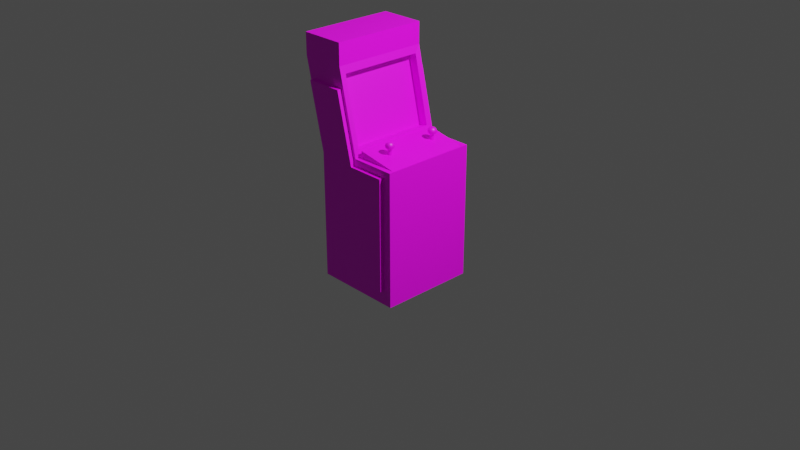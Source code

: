 # Source: arcade.blend  (saved by Blender 2.93.21; exported with 4.5.12 LTS)
import bpy
from mathutils import Matrix  # noqa: F401  (used for matrix-valued properties, if any)

bpy.ops.wm.read_factory_settings(use_empty=True)
scene = bpy.context.scene
scene.name = 'Scene'

# ---- collections
col_collection = bpy.data.collections.new('Collection'); scene.collection.children.link(col_collection)

# ---- images (referenced by path relative to the original .blend; pixels are not part of the script)
import os
ASSET_DIR = os.environ.get("B2B_ASSET_DIR", "")  # directory of the original .blend (textures are referenced by path, not embedded)
HERE = os.path.dirname(os.path.abspath(__file__))  # packed textures are extracted next to this script under _unpacked/

def load_image(name, relpath, width, height, colorspace="sRGB"):
    """Load a texture the original file referenced (path relative to the .blend, or extracted next to this script)."""
    p = next((c for c in (os.path.join(HERE, relpath), os.path.join(ASSET_DIR, relpath)) if relpath and os.path.exists(c)), "")
    if p:
        img = bpy.data.images.load(p, check_existing=True)
        img.name = name
    else:  # same state as the original file: an image datablock whose file is absent (Cycles renders it pink)
        img = bpy.data.images.new(name, width, height)
        img.source = "FILE"
        img.filepath = "//" + (relpath or name)
    img.colorspace_settings.name = colorspace
    return img
img_wood_jpg = load_image('wood.jpg', 'wood.jpg', 1024, 1024, 'sRGB')

# ---- materials (node trees are filled in below, after node groups)
mat_material_005 = bpy.data.materials.new('Material.005')
mat_material_005.use_transparent_shadow = False

# ---- material node trees
mat_material_005.use_nodes = True; mat_material_005.node_tree.nodes.clear()
_N = mat_material_005.node_tree.nodes; _L = mat_material_005.node_tree.links
n0 = _N.new('ShaderNodeBsdfPrincipled'); n0.name = 'Principled BSDF'; n0.location = (10, 300)
n0.distribution = 'GGX'
n0.subsurface_method = 'BURLEY'
n0.inputs[3].default_value = 1.45
n0.inputs[27].default_value = (0.0, 0.0, 0.0, 1.0)
n0.inputs[28].default_value = 1.0
n1 = _N.new('ShaderNodeOutputMaterial'); n1.name = 'Material Output'; n1.location = (300, 300)
n2 = _N.new('ShaderNodeTexImage'); n2.name = 'Image Texture'; n2.location = (-508, 290)
n2.image = img_wood_jpg
_L.new(n0.outputs[0], n1.inputs[0])
_L.new(n2.outputs[0], n0.inputs[0])
n1.is_active_output = True

# ---- world
world_world = bpy.data.worlds.new('World'); scene.world = world_world
world_world.use_nodes = True; world_world.node_tree.nodes.clear()
_N = world_world.node_tree.nodes; _L = world_world.node_tree.links
n0 = _N.new('ShaderNodeOutputWorld'); n0.name = 'World Output'; n0.location = (300, 300)
n1 = _N.new('ShaderNodeBackground'); n1.name = 'Background'; n1.location = (10, 300)
n1.inputs[0].default_value = (0.05088, 0.05088, 0.05088, 1.0)
_L.new(n1.outputs[0], n0.inputs[0])
n0.is_active_output = True
world_world.color = (0.05088, 0.05088, 0.05088)
world_world.use_sun_shadow = False
world_world.sun_shadow_jitter_overblur = 0.0

# ---- cameras
cam_camera = bpy.data.cameras.new('Camera')
cam_camera.clip_end = 100.0
cam_camera.ortho_scale = 7.314
cam_camera_001 = bpy.data.cameras.new('Camera.001')
cam_camera_001.clip_end = 100.0
cam_camera_001.ortho_scale = 7.314

# ---- lights
light_light = bpy.data.lights.new('Light', 'POINT')
light_light.transmission_factor = 0.0
light_light.energy = 1000.0
light_light.shadow_soft_size = 0.1
light_light.shadow_maximum_resolution = 0.006
light_light.use_absolute_resolution = True
light_light_001 = bpy.data.lights.new('Light.001', 'POINT')
light_light_001.transmission_factor = 0.0
light_light_001.energy = 1000.0
light_light_001.shadow_soft_size = 0.1
light_light_001.shadow_maximum_resolution = 0.006
light_light_001.use_absolute_resolution = True

# ---- meshes
me_cube_003 = bpy.data.meshes.new('Cube.003')
me_cube_003.from_pydata([(1.0, 1.0, -1.0), (-1.0, 1.0, 1.0), (-1.0, 1.0, -1.0), (-1.431, 1.0, 2.209), (-0.4307, 1.0, 2.209), (0.0, 1.0, 1.0), (1.0, 1.0, 1.0), (1.0, 1.108, -1.0), (-1.0, 1.108, -1.0), (1.0, 1.108, 1.0), (-1.0, 1.108, 1.0), (0.0, 1.108, 1.0), (-1.431, 1.108, 2.209), (-0.4307, 1.108, 2.209), (1.182, 0.9339, 1.125), (1.23, 1.039, -1.262), (1.182, -0.8822, 1.125), (1.23, -0.9873, -1.262), (-1.156, 1.039, 1.125), (-1.156, 1.039, -1.262), (-1.156, -0.9873, 1.125), (-1.156, -0.9873, -1.262), (-0.01021, -0.8678, 1.257), (-0.01021, 0.9194, 1.257), (-0.01021, 0.02582, 1.257), (-0.4296, -0.8678, 2.435), (-1.67, -0.9873, 2.568), (-1.67, 1.039, 2.568), (-0.4296, 0.9194, 2.435), (0.09413, 0.02582, 1.125), (0.09413, -0.8822, 1.125), (0.09413, 0.9339, 1.125), (-0.256, -0.8678, 1.218), (-0.256, 0.9194, 1.218), (-0.6754, -0.8678, 2.396), (-0.6754, 0.9194, 2.396), (-1.67, -0.9873, 2.949), (-1.67, 1.039, 2.949), (1.23, -0.9873, 1.125), (0.03702, 1.039, 1.125), (1.23, 1.039, 1.125), (0.03702, -0.9873, 1.125), (0.03702, 0.02582, 1.125), (1.171, -0.8822, 1.116), (0.1051, 0.9339, 1.253), (1.171, 0.9339, 1.116), (0.1051, -0.8822, 1.253), (0.5681, 0.654, 1.173), (0.5681, 0.654, 1.325), (0.5785, 0.6532, 1.173), (0.5785, 0.6532, 1.325), (0.5885, 0.6508, 1.173), (0.5885, 0.6508, 1.325), (0.5977, 0.6469, 1.173), (0.5977, 0.6469, 1.325), (0.6057, 0.6417, 1.173), (0.6057, 0.6417, 1.325), (0.6123, 0.6353, 1.173), (0.6123, 0.6353, 1.325), (0.6173, 0.6281, 1.173), (0.6173, 0.6281, 1.325), (0.6203, 0.6202, 1.173), (0.6203, 0.6202, 1.325), (0.6213, 0.6119, 1.173), (0.6213, 0.6119, 1.325), (0.6203, 0.6037, 1.173), (0.6203, 0.6037, 1.325), (0.6173, 0.5958, 1.173), (0.6173, 0.5958, 1.325), (0.6123, 0.5886, 1.173), (0.6123, 0.5886, 1.325), (0.6057, 0.5822, 1.173), (0.6057, 0.5822, 1.325), (0.5977, 0.5769, 1.173), (0.5977, 0.5769, 1.325), (0.5885, 0.5731, 1.173), (0.5885, 0.5731, 1.325), (0.5785, 0.5707, 1.173), (0.5785, 0.5707, 1.325), (0.5681, 0.5698, 1.173), (0.5681, 0.5698, 1.325), (0.5577, 0.5707, 1.173), (0.5577, 0.5707, 1.325), (0.5477, 0.5731, 1.173), (0.5477, 0.5731, 1.325), (0.5385, 0.5769, 1.173), (0.5385, 0.5769, 1.325), (0.5304, 0.5822, 1.173), (0.5304, 0.5822, 1.325), (0.5238, 0.5886, 1.173), (0.5238, 0.5886, 1.325), (0.5189, 0.5958, 1.173), (0.5189, 0.5958, 1.325), (0.5159, 0.6037, 1.173), (0.5159, 0.6037, 1.325), (0.5148, 0.6119, 1.173), (0.5148, 0.6119, 1.325), (0.5159, 0.6202, 1.173), (0.5159, 0.6202, 1.325), (0.5189, 0.6281, 1.173), (0.5189, 0.6281, 1.325), (0.5238, 0.6353, 1.173), (0.5238, 0.6353, 1.325), (0.5304, 0.6417, 1.173), (0.5304, 0.6417, 1.325), (0.5385, 0.6469, 1.173), (0.5385, 0.6469, 1.325), (0.5477, 0.6508, 1.173), (0.5477, 0.6508, 1.325), (0.5577, 0.6532, 1.173), (0.5577, 0.6532, 1.325), (0.574, 0.6164, 1.273), (0.6598, 0.5626, 1.31), (0.5413, 0.5322, 1.309), (0.468, 0.6118, 1.312), (0.5413, 0.6914, 1.315), (0.6598, 0.661, 1.313), (0.6068, 0.5248, 1.371), (0.4882, 0.5552, 1.372), (0.4882, 0.6536, 1.376), (0.6068, 0.684, 1.377), (0.6801, 0.6044, 1.374), (0.574, 0.5998, 1.412), (0.5548, 0.5684, 1.282), (0.6245, 0.5862, 1.282), (0.6052, 0.5368, 1.303), (0.6749, 0.6124, 1.306), (0.6245, 0.644, 1.285), (0.5117, 0.6151, 1.284), (0.4924, 0.5657, 1.304), (0.5548, 0.6619, 1.285), (0.4924, 0.6592, 1.308), (0.6052, 0.6881, 1.309), (0.6868, 0.5792, 1.342), (0.6868, 0.637, 1.344), (0.574, 0.5145, 1.339), (0.6437, 0.5324, 1.34), (0.4613, 0.5792, 1.342), (0.5043, 0.5324, 1.34), (0.5043, 0.6838, 1.346), (0.4613, 0.637, 1.344), (0.6437, 0.6838, 1.346), (0.574, 0.7016, 1.346), (0.6556, 0.557, 1.378), (0.5429, 0.528, 1.377), (0.4732, 0.6037, 1.379), (0.5429, 0.6794, 1.382), (0.6556, 0.6505, 1.381), (0.5933, 0.5543, 1.4), (0.6364, 0.601, 1.402), (0.5236, 0.5721, 1.401), (0.5236, 0.63, 1.403), (0.5933, 0.6478, 1.404), (0.5681, -0.4607, 1.173), (0.5681, -0.4607, 1.325), (0.5785, -0.4615, 1.173), (0.5785, -0.4615, 1.325), (0.5885, -0.4639, 1.173), (0.5885, -0.4639, 1.325), (0.5977, -0.4678, 1.173), (0.5977, -0.4678, 1.325), (0.6057, -0.473, 1.173), (0.6057, -0.473, 1.325), (0.6123, -0.4794, 1.173), (0.6123, -0.4794, 1.325), (0.6173, -0.4867, 1.173), (0.6173, -0.4867, 1.325), (0.6203, -0.4946, 1.173), (0.6203, -0.4946, 1.325), (0.6213, -0.5028, 1.173), (0.6213, -0.5028, 1.325), (0.6203, -0.511, 1.173), (0.6203, -0.511, 1.325), (0.6173, -0.5189, 1.173), (0.6173, -0.5189, 1.325), (0.6123, -0.5262, 1.173), (0.6123, -0.5262, 1.325), (0.6057, -0.5325, 1.173), (0.6057, -0.5325, 1.325), (0.5977, -0.5378, 1.173), (0.5977, -0.5378, 1.325), (0.5885, -0.5417, 1.173), (0.5885, -0.5417, 1.325), (0.5785, -0.5441, 1.173), (0.5785, -0.5441, 1.325), (0.5681, -0.5449, 1.173), (0.5681, -0.5449, 1.325), (0.5577, -0.5441, 1.173), (0.5577, -0.5441, 1.325), (0.5477, -0.5417, 1.173), (0.5477, -0.5417, 1.325), (0.5385, -0.5378, 1.173), (0.5385, -0.5378, 1.325), (0.5304, -0.5325, 1.173), (0.5304, -0.5325, 1.325), (0.5238, -0.5262, 1.173), (0.5238, -0.5262, 1.325), (0.5189, -0.5189, 1.173), (0.5189, -0.5189, 1.325), (0.5159, -0.511, 1.173), (0.5159, -0.511, 1.325), (0.5148, -0.5028, 1.173), (0.5148, -0.5028, 1.325), (0.5159, -0.4946, 1.173), (0.5159, -0.4946, 1.325), (0.5189, -0.4867, 1.173), (0.5189, -0.4867, 1.325), (0.5238, -0.4794, 1.173), (0.5238, -0.4794, 1.325), (0.5304, -0.473, 1.173), (0.5304, -0.473, 1.325), (0.5385, -0.4678, 1.173), (0.5385, -0.4678, 1.325), (0.5477, -0.4639, 1.173), (0.5477, -0.4639, 1.325), (0.5577, -0.4615, 1.173), (0.5577, -0.4615, 1.325), (0.574, -0.4983, 1.273), (0.6598, -0.5521, 1.31), (0.5413, -0.5825, 1.309), (0.468, -0.5029, 1.312), (0.5413, -0.4233, 1.315), (0.6598, -0.4537, 1.313), (0.6068, -0.5899, 1.371), (0.4882, -0.5595, 1.372), (0.4882, -0.4611, 1.376), (0.6068, -0.4307, 1.377), (0.6801, -0.5103, 1.374), (0.574, -0.5149, 1.412), (0.5548, -0.5464, 1.282), (0.6245, -0.5285, 1.282), (0.6052, -0.578, 1.303), (0.6749, -0.5023, 1.306), (0.6245, -0.4707, 1.285), (0.5117, -0.4996, 1.284), (0.4924, -0.549, 1.304), (0.5548, -0.4528, 1.285), (0.4924, -0.4555, 1.308), (0.6052, -0.4266, 1.309), (0.6868, -0.5355, 1.342), (0.6868, -0.4777, 1.344), (0.574, -0.6002, 1.339), (0.6437, -0.5823, 1.34), (0.4613, -0.5355, 1.342), (0.5043, -0.5823, 1.34), (0.5043, -0.4309, 1.346), (0.4613, -0.4777, 1.344), (0.6437, -0.4309, 1.346), (0.574, -0.4131, 1.346), (0.6556, -0.5578, 1.378), (0.5429, -0.5867, 1.377), (0.4732, -0.511, 1.379), (0.5429, -0.4353, 1.382), (0.6556, -0.4642, 1.381), (0.5933, -0.5604, 1.4), (0.6364, -0.5137, 1.402), (0.5236, -0.5426, 1.401), (0.5236, -0.4848, 1.403), (0.5933, -0.4669, 1.404), (1.0, -1.076, -1.0), (-1.0, -1.076, 1.0), (-1.0, -1.076, -1.0), (-1.431, -1.076, 2.209), (-0.4307, -1.076, 2.209), (3.725e-09, -1.076, 1.0), (1.0, -1.076, 1.0), (1.0, -0.9683, -1.0), (-1.0, -0.9683, -1.0), (1.0, -0.9683, 1.0), (-1.0, -0.9683, 1.0), (3.725e-09, -0.9683, 1.0), (-1.431, -0.9683, 2.209), (-0.4307, -0.9683, 2.209), (-0.4663, 1.039, 2.568), (-0.4663, -0.9873, 2.568), (-0.4663, 1.039, 2.949), (-0.4663, -0.9873, 2.949)], [], [(10, 12, 13, 11, 9, 7, 8), (45, 44, 46, 43), (4, 5, 11, 13), (2, 1, 10, 8), (0, 2, 8, 7), (1, 3, 12, 10), (3, 4, 13, 12), (5, 6, 9, 11), (6, 0, 7, 9), (21, 20, 18, 19), (19, 15, 17, 21), (15, 40, 38, 17), (30, 16, 43, 46), (28, 25, 34, 35), (275, 37, 36, 276), (27, 37, 275, 273, 39, 40, 15, 19, 18), (23, 28, 35, 33), (24, 22, 41, 42), (5, 4, 3, 1, 2, 0, 6), (32, 34, 35, 33), (16, 14, 45, 43), (27, 26, 36, 37), (25, 22, 32, 34), (22, 25, 28, 23, 24, 42, 39, 273, 274, 41), (276, 274, 273, 275), (14, 16, 30, 41, 38, 40, 39, 42, 29, 31), (274, 276, 36, 26, 20, 21, 17, 38, 41), (30, 29, 42, 41), (31, 29, 30, 46, 44), (269, 271, 272, 270, 268, 266, 267), (14, 31, 44, 45), (47, 48, 50, 49), (49, 50, 52, 51), (51, 52, 54, 53), (53, 54, 56, 55), (55, 56, 58, 57), (57, 58, 60, 59), (59, 60, 62, 61), (61, 62, 64, 63), (63, 64, 66, 65), (65, 66, 68, 67), (67, 68, 70, 69), (69, 70, 72, 71), (71, 72, 74, 73), (73, 74, 76, 75), (75, 76, 78, 77), (77, 78, 80, 79), (79, 80, 82, 81), (81, 82, 84, 83), (83, 84, 86, 85), (85, 86, 88, 87), (87, 88, 90, 89), (89, 90, 92, 91), (91, 92, 94, 93), (93, 94, 96, 95), (95, 96, 98, 97), (97, 98, 100, 99), (99, 100, 102, 101), (101, 102, 104, 103), (103, 104, 106, 105), (105, 106, 108, 107), (50, 48, 110, 108, 106, 104, 102, 100, 98, 96, 94, 92, 90, 88, 86, 84, 82, 80, 78, 76, 74, 72, 70, 68, 66, 64, 62, 60, 58, 56, 54, 52), (107, 108, 110, 109), (109, 110, 48, 47), (47, 49, 51, 53, 55, 57, 59, 61, 63, 65, 67, 69, 71, 73, 75, 77, 79, 81, 83, 85, 87, 89, 91, 93, 95, 97, 99, 101, 103, 105, 107, 109), (111, 124, 123), (112, 124, 126), (111, 123, 128), (111, 128, 130), (111, 130, 127), (112, 126, 133), (113, 125, 135), (114, 129, 137), (115, 131, 139), (116, 132, 141), (112, 133, 136), (113, 135, 138), (114, 137, 140), (115, 139, 142), (116, 141, 134), (117, 143, 148), (118, 144, 150), (119, 145, 151), (120, 146, 152), (121, 147, 149), (149, 152, 122), (149, 147, 152), (147, 120, 152), (152, 151, 122), (152, 146, 151), (146, 119, 151), (151, 150, 122), (151, 145, 150), (145, 118, 150), (150, 148, 122), (150, 144, 148), (144, 117, 148), (148, 149, 122), (148, 143, 149), (143, 121, 149), (134, 147, 121), (134, 141, 147), (141, 120, 147), (142, 146, 120), (142, 139, 146), (139, 119, 146), (140, 145, 119), (140, 137, 145), (137, 118, 145), (138, 144, 118), (138, 135, 144), (135, 117, 144), (136, 143, 117), (136, 133, 143), (133, 121, 143), (141, 142, 120), (141, 132, 142), (132, 115, 142), (139, 140, 119), (139, 131, 140), (131, 114, 140), (137, 138, 118), (137, 129, 138), (129, 113, 138), (135, 136, 117), (135, 125, 136), (125, 112, 136), (133, 134, 121), (133, 126, 134), (126, 116, 134), (127, 132, 116), (127, 130, 132), (130, 115, 132), (130, 131, 115), (130, 128, 131), (128, 114, 131), (128, 129, 114), (128, 123, 129), (123, 113, 129), (126, 127, 116), (126, 124, 127), (124, 111, 127), (123, 125, 113), (123, 124, 125), (124, 112, 125), (153, 154, 156, 155), (155, 156, 158, 157), (157, 158, 160, 159), (159, 160, 162, 161), (161, 162, 164, 163), (163, 164, 166, 165), (165, 166, 168, 167), (167, 168, 170, 169), (169, 170, 172, 171), (171, 172, 174, 173), (173, 174, 176, 175), (175, 176, 178, 177), (177, 178, 180, 179), (179, 180, 182, 181), (181, 182, 184, 183), (183, 184, 186, 185), (185, 186, 188, 187), (187, 188, 190, 189), (189, 190, 192, 191), (191, 192, 194, 193), (193, 194, 196, 195), (195, 196, 198, 197), (197, 198, 200, 199), (199, 200, 202, 201), (201, 202, 204, 203), (203, 204, 206, 205), (205, 206, 208, 207), (207, 208, 210, 209), (209, 210, 212, 211), (211, 212, 214, 213), (156, 154, 216, 214, 212, 210, 208, 206, 204, 202, 200, 198, 196, 194, 192, 190, 188, 186, 184, 182, 180, 178, 176, 174, 172, 170, 168, 166, 164, 162, 160, 158), (213, 214, 216, 215), (215, 216, 154, 153), (153, 155, 157, 159, 161, 163, 165, 167, 169, 171, 173, 175, 177, 179, 181, 183, 185, 187, 189, 191, 193, 195, 197, 199, 201, 203, 205, 207, 209, 211, 213, 215), (217, 230, 229), (218, 230, 232), (217, 229, 234), (217, 234, 236), (217, 236, 233), (218, 232, 239), (219, 231, 241), (220, 235, 243), (221, 237, 245), (222, 238, 247), (218, 239, 242), (219, 241, 244), (220, 243, 246), (221, 245, 248), (222, 247, 240), (223, 249, 254), (224, 250, 256), (225, 251, 257), (226, 252, 258), (227, 253, 255), (255, 258, 228), (255, 253, 258), (253, 226, 258), (258, 257, 228), (258, 252, 257), (252, 225, 257), (257, 256, 228), (257, 251, 256), (251, 224, 256), (256, 254, 228), (256, 250, 254), (250, 223, 254), (254, 255, 228), (254, 249, 255), (249, 227, 255), (240, 253, 227), (240, 247, 253), (247, 226, 253), (248, 252, 226), (248, 245, 252), (245, 225, 252), (246, 251, 225), (246, 243, 251), (243, 224, 251), (244, 250, 224), (244, 241, 250), (241, 223, 250), (242, 249, 223), (242, 239, 249), (239, 227, 249), (247, 248, 226), (247, 238, 248), (238, 221, 248), (245, 246, 225), (245, 237, 246), (237, 220, 246), (243, 244, 224), (243, 235, 244), (235, 219, 244), (241, 242, 223), (241, 231, 242), (231, 218, 242), (239, 240, 227), (239, 232, 240), (232, 222, 240), (233, 238, 222), (233, 236, 238), (236, 221, 238), (236, 237, 221), (236, 234, 237), (234, 220, 237), (234, 235, 220), (234, 229, 235), (229, 219, 235), (232, 233, 222), (232, 230, 233), (230, 217, 233), (229, 231, 219), (229, 230, 231), (230, 218, 231), (24, 23, 33, 32, 22), (264, 263, 262, 260, 261, 259, 265), (263, 264, 270, 272), (261, 260, 269, 267), (259, 261, 267, 266), (260, 262, 271, 269), (262, 263, 272, 271), (264, 265, 268, 270), (265, 259, 266, 268), (18, 20, 26, 27)])
me_cube_003.polygons.foreach_set('use_smooth', [0, 0, 0, 0, 0, 0, 0, 0, 0, 0, 0, 0, 0, 0, 0, 0, 0, 0, 0, 0, 0, 0, 0, 0, 0, 0, 0, 0, 0, 0, 0, 0, 0, 0, 0, 0, 0, 0, 0, 0, 0, 0, 0, 0, 0, 0, 0, 0, 0, 0, 0, 0, 0, 0, 0, 0, 0, 0, 0, 0, 0, 0, 0, 0, 0, 1, 1, 1, 1, 1, 1, 1, 1, 1, 1, 1, 1, 1, 1, 1, 1, 1, 1, 1, 1, 1, 1, 1, 1, 1, 1, 1, 1, 1, 1, 1, 1, 1, 1, 1, 1, 1, 1, 1, 1, 1, 1, 1, 1, 1, 1, 1, 1, 1, 1, 1, 1, 1, 1, 1, 1, 1, 1, 1, 1, 1, 1, 1, 1, 1, 1, 1, 1, 1, 1, 1, 1, 1, 1, 1, 1, 1, 1, 1, 1, 0, 0, 0, 0, 0, 0, 0, 0, 0, 0, 0, 0, 0, 0, 0, 0, 0, 0, 0, 0, 0, 0, 0, 0, 0, 0, 0, 0, 0, 0, 0, 0, 0, 0, 1, 1, 1, 1, 1, 1, 1, 1, 1, 1, 1, 1, 1, 1, 1, 1, 1, 1, 1, 1, 1, 1, 1, 1, 1, 1, 1, 1, 1, 1, 1, 1, 1, 1, 1, 1, 1, 1, 1, 1, 1, 1, 1, 1, 1, 1, 1, 1, 1, 1, 1, 1, 1, 1, 1, 1, 1, 1, 1, 1, 1, 1, 1, 1, 1, 1, 1, 1, 1, 1, 1, 1, 1, 1, 1, 1, 1, 1, 1, 1, 0, 0, 0, 0, 0, 0, 0, 0, 0, 0])
_uv = me_cube_003.uv_layers.new(name='UVMap')
_uv.uv.foreach_set('vector', [0.04155, 0.5037, 0.0, 0.3872, 0.09647, 0.3872, 0.138, 0.5037, 0.2345, 0.5037, 0.2345, 0.6965, 0.04155, 0.6965, 0.7842, 0.8842, 0.6813, 0.8845, 0.6813, 0.7094, 0.7842, 0.709, 0.4918, 0.5596, 0.4918, 0.6785, 0.4814, 0.6785, 0.4814, 0.5596, 0.9896, 0.3114, 0.9896, 0.1187, 1.0, 0.1187, 1.0, 0.3114, 0.8045, 0.5825, 0.8045, 0.3895, 0.8149, 0.3895, 0.8149, 0.5825, 0.9896, 0.1187, 0.9896, 2.384e-07, 1.0, 0.0, 1.0, 0.1187, 0.7941, 0.679, 0.7941, 0.5825, 0.8045, 0.5825, 0.8045, 0.679, 0.8149, 0.679, 0.8149, 0.5825, 0.8252, 0.5825, 0.8252, 0.679, 0.8252, 0.3895, 0.8252, 0.5822, 0.8149, 0.5822, 0.8149, 0.3895, 0.5596, 0.3895, 0.5596, 0.1596, 0.7551, 0.1596, 0.7551, 0.3895, 0.1954, 0.6965, 0.1954, 0.9268, 0.0, 0.9268, 0.0, 0.6966, 0.1954, 0.9264, 0.1954, 0.6965, 0.3909, 0.6965, 0.3909, 0.9264, 0.469, 0.6642, 0.4779, 0.5596, 0.4771, 0.5606, 0.4814, 0.6642, 0.4927, 0.3872, 0.4927, 0.5595, 0.469, 0.5596, 0.469, 0.3873, 0.6747, 0.8943, 0.5596, 0.8943, 0.5596, 0.6989, 0.6747, 0.6989, 0.2798, 0.3692, 0.2798, 0.3872, 0.1647, 0.3872, 0.1647, 0.3691, 0.1151, 0.2301, 0.0, 0.2301, 0.0, 0.0, 0.2302, 2.384e-06, 0.2302, 0.2301, 0.5164, 0.6371, 0.5164, 0.5166, 0.54, 0.5121, 0.54, 0.6327, 0.5377, 0.7943, 0.5377, 0.7081, 0.5508, 0.6965, 0.5508, 0.7943, 0.3725, 0.58, 0.331, 0.6965, 0.2345, 0.6965, 0.276, 0.58, 0.276, 0.3872, 0.469, 0.3872, 0.469, 0.58, 0.7899, 0.6989, 0.9054, 0.6989, 0.9054, 0.8713, 0.7899, 0.8713, 0.7852, 0.709, 0.7852, 0.8842, 0.7842, 0.8842, 0.7842, 0.709, 0.7551, 0.01802, 0.5596, 0.01802, 0.5596, 5.722e-06, 0.7551, 0.0, 0.54, 0.3916, 0.54, 0.5121, 0.5164, 0.5077, 0.5164, 0.3872, 0.5377, 0.7081, 0.4219, 0.7081, 0.4219, 0.8805, 0.5377, 0.8805, 0.5377, 0.7943, 0.5508, 0.7943, 0.5508, 0.892, 0.4089, 0.892, 0.4089, 0.6966, 0.5508, 0.6965, 0.3909, 0.6966, 0.4089, 0.6966, 0.4089, 0.892, 0.3909, 0.892, 0.7852, 0.8842, 0.7852, 0.709, 0.6802, 0.7091, 0.6747, 0.6989, 0.7899, 0.6989, 0.7899, 0.8943, 0.6747, 0.8943, 0.6747, 0.7966, 0.6802, 0.7966, 0.6802, 0.8842, 0.4445, 0.01803, 0.4445, 1.192e-06, 0.5596, 0.0, 0.5596, 0.01803, 0.51, 0.1571, 0.51, 0.3872, 0.2798, 0.3872, 0.2798, 0.1571, 0.3949, 0.1571, 0.6802, 0.7091, 0.6802, 0.7966, 0.6747, 0.7966, 0.6747, 0.6989, 0.5524, 0.3872, 0.5524, 0.4748, 0.5524, 0.5624, 0.54, 0.5624, 0.54, 0.3872, 0.7967, 0.1166, 0.7551, 0.0, 0.8516, 9.537e-07, 0.8931, 0.1166, 0.9896, 0.1166, 0.9896, 0.3094, 0.7967, 0.3094, 0.5052, 0.6643, 0.4927, 0.5601, 0.5052, 0.5596, 0.5043, 0.6633, 0.5547, 0.5624, 0.5547, 0.577, 0.5537, 0.577, 0.5537, 0.5624, 0.5537, 0.5624, 0.5537, 0.577, 0.5527, 0.577, 0.5527, 0.5624, 0.5527, 0.5624, 0.5527, 0.577, 0.5518, 0.577, 0.5518, 0.5624, 0.5518, 0.5624, 0.5518, 0.577, 0.551, 0.577, 0.551, 0.5624, 0.551, 0.5624, 0.551, 0.577, 0.5504, 0.577, 0.5504, 0.5625, 0.5524, 0.5264, 0.5524, 0.5118, 0.5531, 0.5119, 0.5531, 0.5264, 0.5531, 0.5264, 0.5531, 0.5119, 0.5538, 0.5119, 0.5538, 0.5264, 0.5538, 0.5264, 0.5538, 0.5119, 0.5546, 0.5119, 0.5546, 0.5264, 0.5546, 0.5264, 0.5546, 0.5119, 0.5554, 0.5119, 0.5554, 0.5264, 0.5554, 0.5264, 0.5554, 0.5119, 0.5562, 0.5119, 0.5562, 0.5264, 0.5562, 0.5264, 0.5562, 0.5119, 0.5569, 0.5118, 0.5569, 0.5264, 0.5504, 0.5917, 0.5504, 0.5771, 0.551, 0.5771, 0.551, 0.5916, 0.551, 0.5916, 0.551, 0.5771, 0.5518, 0.5771, 0.5518, 0.5916, 0.5518, 0.5916, 0.5518, 0.5771, 0.5527, 0.577, 0.5527, 0.5916, 0.5527, 0.5916, 0.5527, 0.577, 0.5537, 0.577, 0.5537, 0.5916, 0.5537, 0.5916, 0.5537, 0.577, 0.5547, 0.577, 0.5547, 0.5916, 0.5547, 0.5916, 0.5547, 0.577, 0.5557, 0.577, 0.5557, 0.5916, 0.5557, 0.5916, 0.5557, 0.577, 0.5566, 0.577, 0.5566, 0.5916, 0.5566, 0.5916, 0.5566, 0.577, 0.5575, 0.5771, 0.5575, 0.5916, 0.5575, 0.5916, 0.5575, 0.5771, 0.5583, 0.5771, 0.5583, 0.5916, 0.5583, 0.5916, 0.5583, 0.5771, 0.5589, 0.5771, 0.5589, 0.5917, 0.5524, 0.5557, 0.5524, 0.5411, 0.5531, 0.5411, 0.5531, 0.5556, 0.5531, 0.5556, 0.5531, 0.5411, 0.5538, 0.5411, 0.5538, 0.5556, 0.5538, 0.5556, 0.5538, 0.5411, 0.5546, 0.5411, 0.5546, 0.5556, 0.5546, 0.5556, 0.5546, 0.5411, 0.5554, 0.5411, 0.5554, 0.5556, 0.5554, 0.5556, 0.5554, 0.5411, 0.5562, 0.5411, 0.5562, 0.5556, 0.5562, 0.5556, 0.5562, 0.5411, 0.5569, 0.5411, 0.5569, 0.5557, 0.5589, 0.5625, 0.5589, 0.577, 0.5583, 0.577, 0.5583, 0.5624, 0.5583, 0.5624, 0.5583, 0.577, 0.5575, 0.577, 0.5575, 0.5624, 0.5575, 0.5624, 0.5575, 0.577, 0.5566, 0.577, 0.5566, 0.5624, 0.5504, 0.6268, 0.5504, 0.6258, 0.5506, 0.6248, 0.5509, 0.6238, 0.5513, 0.623, 0.5519, 0.6222, 0.5525, 0.6216, 0.5533, 0.6212, 0.554, 0.621, 0.5548, 0.621, 0.5556, 0.6211, 0.5564, 0.6215, 0.557, 0.622, 0.5576, 0.6227, 0.558, 0.6235, 0.5583, 0.6244, 0.5585, 0.6254, 0.5585, 0.6264, 0.5583, 0.6274, 0.558, 0.6283, 0.5576, 0.6292, 0.557, 0.6299, 0.5564, 0.6305, 0.5556, 0.6309, 0.5548, 0.6312, 0.554, 0.6312, 0.5533, 0.631, 0.5525, 0.6307, 0.5519, 0.6302, 0.5513, 0.6295, 0.5509, 0.6287, 0.5506, 0.6277, 0.5566, 0.5624, 0.5566, 0.577, 0.5557, 0.577, 0.5557, 0.5624, 0.5557, 0.5624, 0.5557, 0.577, 0.5547, 0.577, 0.5547, 0.5624, 0.4771, 0.669, 0.4771, 0.67, 0.4769, 0.671, 0.4766, 0.6719, 0.4762, 0.6727, 0.4756, 0.6734, 0.4749, 0.6739, 0.4742, 0.6743, 0.4734, 0.6744, 0.4726, 0.6744, 0.4719, 0.6742, 0.4711, 0.6738, 0.4705, 0.6732, 0.4699, 0.6724, 0.4694, 0.6716, 0.4691, 0.6706, 0.469, 0.6696, 0.469, 0.6686, 0.4691, 0.6677, 0.4694, 0.6667, 0.4699, 0.6659, 0.4705, 0.6652, 0.4711, 0.6647, 0.4719, 0.6644, 0.4726, 0.6642, 0.4734, 0.6642, 0.4742, 0.6645, 0.4749, 0.6649, 0.4756, 0.6655, 0.4762, 0.6662, 0.4766, 0.6671, 0.4769, 0.668, 0.5244, 0.6465, 0.5291, 0.6433, 0.5278, 0.6501, 0.5326, 0.6412, 0.5291, 0.6433, 0.5289, 0.6378, 0.5244, 0.6465, 0.5278, 0.6501, 0.5219, 0.6519, 0.5244, 0.6465, 0.5219, 0.6519, 0.5196, 0.6463, 0.5244, 0.6465, 0.5196, 0.6463, 0.5241, 0.6409, 0.553, 0.4652, 0.5524, 0.4604, 0.5558, 0.4635, 0.5589, 0.4419, 0.5595, 0.4481, 0.5559, 0.4451, 0.5589, 0.4897, 0.5595, 0.4941, 0.5558, 0.4927, 0.5529, 0.4088, 0.5524, 0.4041, 0.5559, 0.4053, 0.5529, 0.4203, 0.5524, 0.415, 0.5559, 0.4187, 0.553, 0.4652, 0.5558, 0.4635, 0.5561, 0.468, 0.5589, 0.4419, 0.5559, 0.4451, 0.5559, 0.4384, 0.5589, 0.4897, 0.5558, 0.4927, 0.5558, 0.4871, 0.5529, 0.4088, 0.5559, 0.4053, 0.5559, 0.412, 0.553, 0.4557, 0.5561, 0.4534, 0.5558, 0.4579, 0.5164, 0.6843, 0.5172, 0.6787, 0.5196, 0.6842, 0.524, 0.6933, 0.5194, 0.6897, 0.5241, 0.6895, 0.5326, 0.6893, 0.5289, 0.6926, 0.5291, 0.6871, 0.5303, 0.6777, 0.5326, 0.6834, 0.5278, 0.6803, 0.5203, 0.6746, 0.5254, 0.6748, 0.5219, 0.6785, 0.5219, 0.6785, 0.5278, 0.6803, 0.5244, 0.684, 0.5219, 0.6785, 0.5254, 0.6748, 0.5278, 0.6803, 0.5254, 0.6748, 0.5303, 0.6777, 0.5278, 0.6803, 0.5278, 0.6803, 0.5291, 0.6871, 0.5244, 0.684, 0.5278, 0.6803, 0.5326, 0.6834, 0.5291, 0.6871, 0.5326, 0.6834, 0.5326, 0.6893, 0.5291, 0.6871, 0.5291, 0.6871, 0.5241, 0.6895, 0.5244, 0.684, 0.5291, 0.6871, 0.5289, 0.6926, 0.5241, 0.6895, 0.5289, 0.6926, 0.524, 0.6933, 0.5241, 0.6895, 0.5241, 0.6895, 0.5196, 0.6842, 0.5244, 0.684, 0.5241, 0.6895, 0.5194, 0.6897, 0.5196, 0.6842, 0.5194, 0.6897, 0.5164, 0.6843, 0.5196, 0.6842, 0.5196, 0.6842, 0.5219, 0.6785, 0.5244, 0.684, 0.5196, 0.6842, 0.5172, 0.6787, 0.5219, 0.6785, 0.5172, 0.6787, 0.5203, 0.6746, 0.5219, 0.6785, 0.5558, 0.4579, 0.5596, 0.4565, 0.5589, 0.4609, 0.5558, 0.4579, 0.5561, 0.4534, 0.5596, 0.4565, 0.5559, 0.4187, 0.5589, 0.4152, 0.5595, 0.4199, 0.5559, 0.412, 0.5595, 0.409, 0.5589, 0.4152, 0.5559, 0.412, 0.5559, 0.4053, 0.5595, 0.409, 0.5559, 0.4053, 0.5589, 0.4037, 0.5595, 0.409, 0.5558, 0.4871, 0.5524, 0.4902, 0.553, 0.4854, 0.5558, 0.4871, 0.5558, 0.4927, 0.5524, 0.4902, 0.5558, 0.4927, 0.553, 0.4949, 0.5524, 0.4902, 0.5559, 0.4384, 0.5524, 0.4421, 0.5529, 0.4368, 0.5559, 0.4384, 0.5559, 0.4451, 0.5524, 0.4421, 0.5559, 0.4451, 0.5529, 0.4483, 0.5524, 0.4421, 0.5559, 0.4518, 0.5524, 0.453, 0.5529, 0.4483, 0.5561, 0.468, 0.5558, 0.4635, 0.5596, 0.4655, 0.5558, 0.4635, 0.5589, 0.4609, 0.5596, 0.4655, 0.5559, 0.4187, 0.5559, 0.412, 0.5589, 0.4152, 0.5559, 0.4187, 0.5524, 0.415, 0.5559, 0.412, 0.5524, 0.415, 0.5529, 0.4088, 0.5559, 0.412, 0.5561, 0.4826, 0.5558, 0.4871, 0.553, 0.4854, 0.5561, 0.4826, 0.5595, 0.4851, 0.5558, 0.4871, 0.5595, 0.4851, 0.5589, 0.4897, 0.5558, 0.4871, 0.5558, 0.4927, 0.5561, 0.4972, 0.553, 0.4949, 0.5558, 0.4927, 0.5595, 0.4941, 0.5561, 0.4972, 0.5595, 0.4372, 0.5589, 0.4419, 0.5559, 0.4384, 0.5559, 0.4451, 0.5559, 0.4518, 0.5529, 0.4483, 0.5559, 0.4451, 0.5595, 0.4481, 0.5559, 0.4518, 0.5595, 0.4481, 0.5589, 0.4534, 0.5559, 0.4518, 0.5558, 0.4635, 0.5558, 0.4579, 0.5589, 0.4609, 0.5558, 0.4635, 0.5524, 0.4604, 0.5558, 0.4579, 0.5524, 0.4604, 0.553, 0.4557, 0.5558, 0.4579, 0.5241, 0.6409, 0.5194, 0.6407, 0.524, 0.6371, 0.5241, 0.6409, 0.5196, 0.6463, 0.5194, 0.6407, 0.5196, 0.6463, 0.5164, 0.6461, 0.5194, 0.6407, 0.5196, 0.6463, 0.5172, 0.6517, 0.5164, 0.6461, 0.5196, 0.6463, 0.5219, 0.6519, 0.5172, 0.6517, 0.5219, 0.6519, 0.5203, 0.6558, 0.5172, 0.6517, 0.5219, 0.6519, 0.5254, 0.6556, 0.5203, 0.6558, 0.5219, 0.6519, 0.5278, 0.6501, 0.5254, 0.6556, 0.5278, 0.6501, 0.5303, 0.6528, 0.5254, 0.6556, 0.5289, 0.6378, 0.5241, 0.6409, 0.524, 0.6371, 0.5289, 0.6378, 0.5291, 0.6433, 0.5241, 0.6409, 0.5291, 0.6433, 0.5244, 0.6465, 0.5241, 0.6409, 0.5278, 0.6501, 0.5326, 0.647, 0.5303, 0.6528, 0.5278, 0.6501, 0.5291, 0.6433, 0.5326, 0.647, 0.5291, 0.6433, 0.5326, 0.6412, 0.5326, 0.647, 0.5547, 0.5917, 0.5547, 0.6062, 0.5537, 0.6062, 0.5537, 0.5917, 0.5537, 0.5917, 0.5537, 0.6062, 0.5527, 0.6062, 0.5527, 0.5917, 0.5527, 0.5917, 0.5527, 0.6062, 0.5518, 0.6063, 0.5518, 0.5917, 0.5518, 0.5917, 0.5518, 0.6063, 0.551, 0.6063, 0.551, 0.5917, 0.551, 0.5917, 0.551, 0.6063, 0.5504, 0.6063, 0.5504, 0.5917, 0.5524, 0.541, 0.5524, 0.5264, 0.5531, 0.5265, 0.5531, 0.541, 0.5531, 0.541, 0.5531, 0.5265, 0.5538, 0.5265, 0.5538, 0.541, 0.5538, 0.541, 0.5538, 0.5265, 0.5546, 0.5265, 0.5546, 0.5411, 0.5546, 0.5411, 0.5546, 0.5265, 0.5554, 0.5265, 0.5554, 0.541, 0.5554, 0.541, 0.5554, 0.5265, 0.5562, 0.5265, 0.5562, 0.541, 0.5562, 0.541, 0.5562, 0.5265, 0.5569, 0.5264, 0.5569, 0.541, 0.5504, 0.621, 0.5504, 0.6064, 0.551, 0.6064, 0.551, 0.6209, 0.551, 0.6209, 0.551, 0.6064, 0.5518, 0.6063, 0.5518, 0.6209, 0.5518, 0.6209, 0.5518, 0.6063, 0.5527, 0.6063, 0.5527, 0.6209, 0.5527, 0.6209, 0.5527, 0.6063, 0.5537, 0.6063, 0.5537, 0.6209, 0.5537, 0.6209, 0.5537, 0.6063, 0.5547, 0.6063, 0.5547, 0.6209, 0.5547, 0.6209, 0.5547, 0.6063, 0.5557, 0.6063, 0.5557, 0.6209, 0.5557, 0.6209, 0.5557, 0.6063, 0.5566, 0.6063, 0.5566, 0.6209, 0.5566, 0.6209, 0.5566, 0.6063, 0.5575, 0.6063, 0.5575, 0.6209, 0.5575, 0.6209, 0.5575, 0.6063, 0.5583, 0.6064, 0.5583, 0.6209, 0.5583, 0.6209, 0.5583, 0.6064, 0.5589, 0.6064, 0.5589, 0.621, 0.5326, 0.6517, 0.5326, 0.6371, 0.5333, 0.6371, 0.5333, 0.6517, 0.5333, 0.6517, 0.5333, 0.6371, 0.534, 0.6371, 0.534, 0.6517, 0.534, 0.6517, 0.534, 0.6371, 0.5348, 0.6371, 0.5348, 0.6516, 0.5348, 0.6516, 0.5348, 0.6371, 0.5356, 0.6371, 0.5356, 0.6517, 0.5356, 0.6517, 0.5356, 0.6371, 0.5364, 0.6371, 0.5364, 0.6517, 0.5364, 0.6517, 0.5364, 0.6371, 0.5371, 0.6371, 0.5371, 0.6517, 0.5589, 0.5917, 0.5589, 0.6063, 0.5583, 0.6063, 0.5583, 0.5917, 0.5583, 0.5917, 0.5583, 0.6063, 0.5575, 0.6063, 0.5575, 0.5917, 0.5575, 0.5917, 0.5575, 0.6063, 0.5566, 0.6062, 0.5566, 0.5917, 0.5585, 0.6356, 0.5585, 0.6366, 0.5583, 0.6376, 0.558, 0.6386, 0.5576, 0.6394, 0.557, 0.6402, 0.5564, 0.6407, 0.5556, 0.6412, 0.5548, 0.6414, 0.554, 0.6414, 0.5533, 0.6413, 0.5525, 0.6409, 0.5519, 0.6404, 0.5513, 0.6397, 0.5509, 0.6389, 0.5506, 0.638, 0.5504, 0.637, 0.5504, 0.636, 0.5506, 0.635, 0.5509, 0.6341, 0.5513, 0.6332, 0.5519, 0.6325, 0.5525, 0.6319, 0.5533, 0.6315, 0.554, 0.6312, 0.5548, 0.6312, 0.5556, 0.6314, 0.5564, 0.6317, 0.557, 0.6322, 0.5576, 0.6329, 0.558, 0.6337, 0.5583, 0.6346, 0.5566, 0.5917, 0.5566, 0.6062, 0.5557, 0.6062, 0.5557, 0.5917, 0.5557, 0.5917, 0.5557, 0.6062, 0.5547, 0.6062, 0.5547, 0.5917, 0.5504, 0.6469, 0.5504, 0.6459, 0.5506, 0.6449, 0.5509, 0.644, 0.5513, 0.6432, 0.5519, 0.6425, 0.5525, 0.6419, 0.5533, 0.6416, 0.554, 0.6414, 0.5548, 0.6415, 0.5556, 0.6417, 0.5564, 0.6421, 0.557, 0.6427, 0.5576, 0.6434, 0.558, 0.6443, 0.5583, 0.6452, 0.5585, 0.6462, 0.5585, 0.6472, 0.5583, 0.6482, 0.558, 0.6491, 0.5576, 0.65, 0.557, 0.6506, 0.5564, 0.6512, 0.5556, 0.6515, 0.5548, 0.6517, 0.554, 0.6516, 0.5533, 0.6514, 0.5525, 0.651, 0.5519, 0.6504, 0.5513, 0.6497, 0.5509, 0.6488, 0.5506, 0.6479, 0.5244, 0.6652, 0.5291, 0.6621, 0.5278, 0.6689, 0.5326, 0.6599, 0.5291, 0.6621, 0.5289, 0.6566, 0.5244, 0.6652, 0.5278, 0.6689, 0.5219, 0.6707, 0.5244, 0.6652, 0.5219, 0.6707, 0.5196, 0.665, 0.5244, 0.6652, 0.5196, 0.665, 0.5241, 0.6597, 0.553, 0.4798, 0.5524, 0.475, 0.5558, 0.4781, 0.5589, 0.4254, 0.5595, 0.4316, 0.5559, 0.4286, 0.5589, 0.5043, 0.5595, 0.5088, 0.5558, 0.5073, 0.5529, 0.3923, 0.5524, 0.3876, 0.5559, 0.3887, 0.5529, 0.4037, 0.5524, 0.3985, 0.5559, 0.4022, 0.553, 0.4798, 0.5558, 0.4781, 0.5561, 0.4826, 0.5589, 0.4254, 0.5559, 0.4286, 0.5559, 0.4218, 0.5589, 0.5043, 0.5558, 0.5073, 0.5558, 0.5017, 0.5529, 0.3923, 0.5559, 0.3887, 0.5559, 0.3955, 0.553, 0.4703, 0.5561, 0.468, 0.5558, 0.4725, 0.54, 0.6685, 0.5408, 0.6629, 0.5432, 0.6685, 0.5476, 0.6776, 0.543, 0.674, 0.5477, 0.6738, 0.5562, 0.6735, 0.5525, 0.6769, 0.5527, 0.6714, 0.5539, 0.6619, 0.5562, 0.6677, 0.5514, 0.6646, 0.5439, 0.6589, 0.549, 0.6591, 0.5455, 0.6628, 0.5455, 0.6628, 0.5514, 0.6646, 0.548, 0.6682, 0.5455, 0.6628, 0.549, 0.6591, 0.5514, 0.6646, 0.549, 0.6591, 0.5539, 0.6619, 0.5514, 0.6646, 0.5514, 0.6646, 0.5527, 0.6714, 0.548, 0.6682, 0.5514, 0.6646, 0.5562, 0.6677, 0.5527, 0.6714, 0.5562, 0.6677, 0.5562, 0.6735, 0.5527, 0.6714, 0.5527, 0.6714, 0.5477, 0.6738, 0.548, 0.6682, 0.5527, 0.6714, 0.5525, 0.6769, 0.5477, 0.6738, 0.5525, 0.6769, 0.5476, 0.6776, 0.5477, 0.6738, 0.5477, 0.6738, 0.5432, 0.6685, 0.548, 0.6682, 0.5477, 0.6738, 0.543, 0.674, 0.5432, 0.6685, 0.543, 0.674, 0.54, 0.6685, 0.5432, 0.6685, 0.5432, 0.6685, 0.5455, 0.6628, 0.548, 0.6682, 0.5432, 0.6685, 0.5408, 0.6629, 0.5455, 0.6628, 0.5408, 0.6629, 0.5439, 0.6589, 0.5455, 0.6628, 0.5558, 0.4725, 0.5596, 0.4711, 0.5589, 0.4756, 0.5558, 0.4725, 0.5561, 0.468, 0.5596, 0.4711, 0.5559, 0.4022, 0.5589, 0.3986, 0.5595, 0.4033, 0.5559, 0.3955, 0.5595, 0.3924, 0.5589, 0.3986, 0.5559, 0.3955, 0.5559, 0.3887, 0.5595, 0.3924, 0.5559, 0.3887, 0.5589, 0.3872, 0.5595, 0.3924, 0.5558, 0.5017, 0.5524, 0.5048, 0.553, 0.5, 0.5558, 0.5017, 0.5558, 0.5073, 0.5524, 0.5048, 0.5558, 0.5073, 0.553, 0.5095, 0.5524, 0.5048, 0.5559, 0.4218, 0.5524, 0.4255, 0.5529, 0.4203, 0.5559, 0.4218, 0.5559, 0.4286, 0.5524, 0.4255, 0.5559, 0.4286, 0.5529, 0.4317, 0.5524, 0.4255, 0.5559, 0.4353, 0.5524, 0.4364, 0.5529, 0.4317, 0.5561, 0.4826, 0.5558, 0.4781, 0.5596, 0.4801, 0.5558, 0.4781, 0.5589, 0.4756, 0.5596, 0.4801, 0.5559, 0.4022, 0.5559, 0.3955, 0.5589, 0.3986, 0.5559, 0.4022, 0.5524, 0.3985, 0.5559, 0.3955, 0.5524, 0.3985, 0.5529, 0.3923, 0.5559, 0.3955, 0.5561, 0.4972, 0.5558, 0.5017, 0.553, 0.5, 0.5561, 0.4972, 0.5595, 0.4997, 0.5558, 0.5017, 0.5595, 0.4997, 0.5589, 0.5043, 0.5558, 0.5017, 0.5558, 0.5073, 0.5561, 0.5118, 0.553, 0.5095, 0.5558, 0.5073, 0.5595, 0.5088, 0.5561, 0.5118, 0.5595, 0.4207, 0.5589, 0.4254, 0.5559, 0.4218, 0.5559, 0.4286, 0.5559, 0.4353, 0.5529, 0.4317, 0.5559, 0.4286, 0.5595, 0.4316, 0.5559, 0.4353, 0.5595, 0.4316, 0.5589, 0.4368, 0.5559, 0.4353, 0.5558, 0.4781, 0.5558, 0.4725, 0.5589, 0.4756, 0.5558, 0.4781, 0.5524, 0.475, 0.5558, 0.4725, 0.5524, 0.475, 0.553, 0.4703, 0.5558, 0.4725, 0.5241, 0.6597, 0.5194, 0.6595, 0.524, 0.6558, 0.5241, 0.6597, 0.5196, 0.665, 0.5194, 0.6595, 0.5196, 0.665, 0.5164, 0.6649, 0.5194, 0.6595, 0.5196, 0.665, 0.5172, 0.6705, 0.5164, 0.6649, 0.5196, 0.665, 0.5219, 0.6707, 0.5172, 0.6705, 0.5219, 0.6707, 0.5203, 0.6746, 0.5172, 0.6705, 0.5219, 0.6707, 0.5254, 0.6744, 0.5203, 0.6746, 0.5219, 0.6707, 0.5278, 0.6689, 0.5254, 0.6744, 0.5278, 0.6689, 0.5303, 0.6715, 0.5254, 0.6744, 0.5289, 0.6566, 0.5241, 0.6597, 0.524, 0.6558, 0.5289, 0.6566, 0.5291, 0.6621, 0.5241, 0.6597, 0.5291, 0.6621, 0.5244, 0.6652, 0.5241, 0.6597, 0.5278, 0.6689, 0.5326, 0.6658, 0.5303, 0.6715, 0.5278, 0.6689, 0.5291, 0.6621, 0.5326, 0.6658, 0.5291, 0.6621, 0.5326, 0.6599, 0.5326, 0.6658, 0.5164, 0.4735, 0.5164, 0.5596, 0.4927, 0.5595, 0.4927, 0.3872, 0.5164, 0.3873, 0.4458, 0.6232, 0.3116, 1.0, 0.0, 1.0, 0.1342, 0.6232, 0.1342, 0.0, 0.7574, 0.0, 0.7574, 0.6232, 0.5155, 0.5596, 0.5155, 0.6786, 0.5052, 0.6786, 0.5052, 0.5596, 0.9792, 0.6207, 0.9792, 0.428, 0.9896, 0.428, 0.9896, 0.6207, 0.7941, 0.5825, 0.7941, 0.3895, 0.8045, 0.3895, 0.8045, 0.5825, 0.9792, 0.428, 0.9792, 0.3094, 0.9896, 0.3094, 0.9896, 0.428, 0.8149, 0.5825, 0.8149, 0.679, 0.8045, 0.679, 0.8045, 0.5825, 0.54, 0.6589, 0.54, 0.5624, 0.5504, 0.5624, 0.5504, 0.6589, 0.8356, 0.3895, 0.8356, 0.5822, 0.8252, 0.5822, 0.8252, 0.3895, 0.7551, 0.1596, 0.5596, 0.1596, 0.5596, 0.01802, 0.7551, 0.01802])
me_cube_003.materials.append(mat_material_005)
me_cube_003.use_remesh_preserve_volume = False
me_cube_003.use_remesh_preserve_attributes = False
me_cube_003.use_mirror_vertex_groups = False
me_cube_003.update()

# ---- objects
ob_light = bpy.data.objects.new('Light', light_light)
ob_camera = bpy.data.objects.new('Camera', cam_camera)
ob_cube_001 = bpy.data.objects.new('Cube.001', me_cube_003)
ob_camera_001 = bpy.data.objects.new('Camera.001', cam_camera_001)
ob_light_001 = bpy.data.objects.new('Light.001', light_light_001)

# ---- transforms, parenting, visibility, modifiers, constraints
ob_light.location = (4.076, 1.005, 5.904)
ob_light.rotation_euler = (0.6503, 0.05522, 1.866)
ob_light.lock_rotations_4d = False
ob_light.empty_display_type = 'ARROWS'
ob_light.color = (0.0, 0.0, 0.0, 0.0)
ob_light.lineart.crease_threshold = 0.0
ob_camera.location = (7.359, -6.926, 4.958)
ob_camera.rotation_euler = (1.109, 0.0, 0.8149)
ob_camera.lock_rotations_4d = False
ob_camera.empty_display_type = 'ARROWS'
ob_camera.color = (0.0, 0.0, 0.0, 0.0)
ob_camera.display_type = 'WIRE'
ob_camera.lineart.crease_threshold = 0.0
ob_cube_001.location = (-0.04523, -0.03989, 0.126)
ob_cube_001.scale = (0.402, 0.5084, 0.6032)
ob_cube_001.lock_rotations_4d = False
ob_cube_001.empty_display_type = 'ARROWS'
ob_cube_001.lineart.crease_threshold = 0.0
ob_camera_001.location = (7.355, -6.926, 4.958)
ob_camera_001.rotation_euler = (1.109, 0.0, 0.8149)
ob_camera_001.lock_rotations_4d = False
ob_camera_001.empty_display_type = 'ARROWS'
ob_camera_001.color = (0.0, 0.0, 0.0, 0.0)
ob_camera_001.display_type = 'WIRE'
ob_camera_001.lineart.crease_threshold = 0.0
ob_light_001.location = (4.072, 1.005, 5.904)
ob_light_001.rotation_euler = (0.6503, 0.05522, 1.866)
ob_light_001.lock_rotations_4d = False
ob_light_001.empty_display_type = 'ARROWS'
ob_light_001.color = (0.0, 0.0, 0.0, 0.0)
ob_light_001.lineart.crease_threshold = 0.0

# ---- collection membership
col_collection.objects.link(ob_light)
col_collection.objects.link(ob_camera)
col_collection.objects.link(ob_cube_001)
col_collection.objects.link(ob_camera_001)
col_collection.objects.link(ob_light_001)

# ---- scene / render settings (as saved in the file)
scene.camera = ob_camera
scene.frame_start = 1; scene.frame_end = 250; scene.frame_set(1)
scene.render.engine = 'BLENDER_EEVEE_NEXT'
scene.cycles.use_denoising = False
scene.cycles.samples = 128
scene.cycles.sampling_pattern = 'TABULATED_SOBOL'
scene.cycles.use_adaptive_sampling = False
scene.cycles.use_light_tree = False
scene.view_settings.view_transform = 'Filmic'
bpy.context.view_layer.update()
